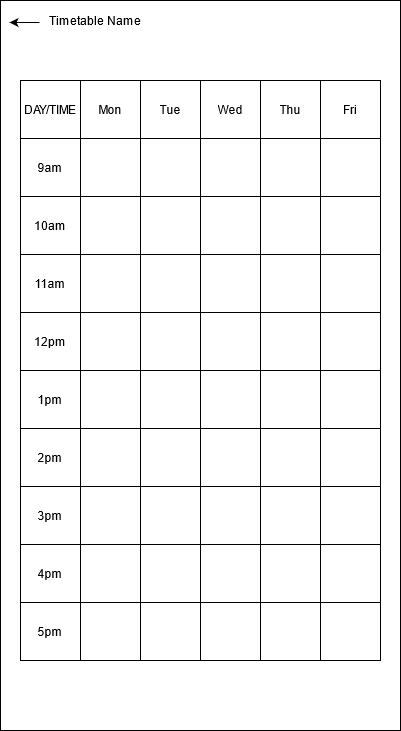

The diagram above was exported from draw.io. Its source (the exported page's mxGraphModel, read from the mxfile embedded in the PNG):
<mxGraphModel dx="1422" dy="752" grid="1" gridSize="10" guides="1" tooltips="1" connect="1" arrows="1" fold="1" page="1" pageScale="1" pageWidth="827" pageHeight="1169" math="0" shadow="0">
  <root>
    <mxCell id="0" />
    <mxCell id="1" parent="0" />
    <mxCell id="ilL2EE-ZtGS1r8flvggv-2" value="" style="rounded=0;whiteSpace=wrap;html=1;" vertex="1" parent="1">
      <mxGeometry x="120" y="40" width="400" height="730" as="geometry" />
    </mxCell>
    <mxCell id="ilL2EE-ZtGS1r8flvggv-3" value="" style="endArrow=classic;html=1;" edge="1" parent="1">
      <mxGeometry width="50" height="50" relative="1" as="geometry">
        <mxPoint x="159" y="62" as="sourcePoint" />
        <mxPoint x="129" y="62" as="targetPoint" />
      </mxGeometry>
    </mxCell>
    <mxCell id="ilL2EE-ZtGS1r8flvggv-4" value="Timetable Name" style="text;html=1;strokeColor=none;fillColor=none;align=center;verticalAlign=middle;whiteSpace=wrap;rounded=0;" vertex="1" parent="1">
      <mxGeometry x="160" y="50" width="110" height="20" as="geometry" />
    </mxCell>
    <mxCell id="ilL2EE-ZtGS1r8flvggv-5" value="" style="shape=table;html=1;whiteSpace=wrap;startSize=0;container=1;collapsible=0;childLayout=tableLayout;" vertex="1" parent="1">
      <mxGeometry x="140" y="120" width="360" height="580" as="geometry" />
    </mxCell>
    <mxCell id="ilL2EE-ZtGS1r8flvggv-6" value="" style="shape=partialRectangle;html=1;whiteSpace=wrap;collapsible=0;dropTarget=0;pointerEvents=0;fillColor=none;top=0;left=0;bottom=0;right=0;points=[[0,0.5],[1,0.5]];portConstraint=eastwest;" vertex="1" parent="ilL2EE-ZtGS1r8flvggv-5">
      <mxGeometry width="360" height="58" as="geometry" />
    </mxCell>
    <mxCell id="ilL2EE-ZtGS1r8flvggv-7" value="DAY/TIME" style="shape=partialRectangle;html=1;whiteSpace=wrap;connectable=0;fillColor=none;top=0;left=0;bottom=0;right=0;overflow=hidden;" vertex="1" parent="ilL2EE-ZtGS1r8flvggv-6">
      <mxGeometry width="60" height="58" as="geometry" />
    </mxCell>
    <mxCell id="ilL2EE-ZtGS1r8flvggv-8" value="Mon" style="shape=partialRectangle;html=1;whiteSpace=wrap;connectable=0;fillColor=none;top=0;left=0;bottom=0;right=0;overflow=hidden;" vertex="1" parent="ilL2EE-ZtGS1r8flvggv-6">
      <mxGeometry x="60" width="60" height="58" as="geometry" />
    </mxCell>
    <mxCell id="ilL2EE-ZtGS1r8flvggv-9" value="Tue" style="shape=partialRectangle;html=1;whiteSpace=wrap;connectable=0;fillColor=none;top=0;left=0;bottom=0;right=0;overflow=hidden;" vertex="1" parent="ilL2EE-ZtGS1r8flvggv-6">
      <mxGeometry x="120" width="60" height="58" as="geometry" />
    </mxCell>
    <mxCell id="ilL2EE-ZtGS1r8flvggv-18" value="Wed" style="shape=partialRectangle;html=1;whiteSpace=wrap;connectable=0;fillColor=none;top=0;left=0;bottom=0;right=0;overflow=hidden;" vertex="1" parent="ilL2EE-ZtGS1r8flvggv-6">
      <mxGeometry x="180" width="60" height="58" as="geometry" />
    </mxCell>
    <mxCell id="ilL2EE-ZtGS1r8flvggv-21" value="Thu" style="shape=partialRectangle;html=1;whiteSpace=wrap;connectable=0;fillColor=none;top=0;left=0;bottom=0;right=0;overflow=hidden;" vertex="1" parent="ilL2EE-ZtGS1r8flvggv-6">
      <mxGeometry x="240" width="60" height="58" as="geometry" />
    </mxCell>
    <mxCell id="ilL2EE-ZtGS1r8flvggv-24" value="Fri" style="shape=partialRectangle;html=1;whiteSpace=wrap;connectable=0;fillColor=none;top=0;left=0;bottom=0;right=0;overflow=hidden;" vertex="1" parent="ilL2EE-ZtGS1r8flvggv-6">
      <mxGeometry x="300" width="60" height="58" as="geometry" />
    </mxCell>
    <mxCell id="ilL2EE-ZtGS1r8flvggv-10" value="" style="shape=partialRectangle;html=1;whiteSpace=wrap;collapsible=0;dropTarget=0;pointerEvents=0;fillColor=none;top=0;left=0;bottom=0;right=0;points=[[0,0.5],[1,0.5]];portConstraint=eastwest;" vertex="1" parent="ilL2EE-ZtGS1r8flvggv-5">
      <mxGeometry y="58" width="360" height="58" as="geometry" />
    </mxCell>
    <mxCell id="ilL2EE-ZtGS1r8flvggv-11" value="9am" style="shape=partialRectangle;html=1;whiteSpace=wrap;connectable=0;fillColor=none;top=0;left=0;bottom=0;right=0;overflow=hidden;" vertex="1" parent="ilL2EE-ZtGS1r8flvggv-10">
      <mxGeometry width="60" height="58" as="geometry" />
    </mxCell>
    <mxCell id="ilL2EE-ZtGS1r8flvggv-12" value="" style="shape=partialRectangle;html=1;whiteSpace=wrap;connectable=0;fillColor=none;top=0;left=0;bottom=0;right=0;overflow=hidden;" vertex="1" parent="ilL2EE-ZtGS1r8flvggv-10">
      <mxGeometry x="60" width="60" height="58" as="geometry" />
    </mxCell>
    <mxCell id="ilL2EE-ZtGS1r8flvggv-13" value="" style="shape=partialRectangle;html=1;whiteSpace=wrap;connectable=0;fillColor=none;top=0;left=0;bottom=0;right=0;overflow=hidden;" vertex="1" parent="ilL2EE-ZtGS1r8flvggv-10">
      <mxGeometry x="120" width="60" height="58" as="geometry" />
    </mxCell>
    <mxCell id="ilL2EE-ZtGS1r8flvggv-19" style="shape=partialRectangle;html=1;whiteSpace=wrap;connectable=0;fillColor=none;top=0;left=0;bottom=0;right=0;overflow=hidden;" vertex="1" parent="ilL2EE-ZtGS1r8flvggv-10">
      <mxGeometry x="180" width="60" height="58" as="geometry" />
    </mxCell>
    <mxCell id="ilL2EE-ZtGS1r8flvggv-22" style="shape=partialRectangle;html=1;whiteSpace=wrap;connectable=0;fillColor=none;top=0;left=0;bottom=0;right=0;overflow=hidden;" vertex="1" parent="ilL2EE-ZtGS1r8flvggv-10">
      <mxGeometry x="240" width="60" height="58" as="geometry" />
    </mxCell>
    <mxCell id="ilL2EE-ZtGS1r8flvggv-25" style="shape=partialRectangle;html=1;whiteSpace=wrap;connectable=0;fillColor=none;top=0;left=0;bottom=0;right=0;overflow=hidden;" vertex="1" parent="ilL2EE-ZtGS1r8flvggv-10">
      <mxGeometry x="300" width="60" height="58" as="geometry" />
    </mxCell>
    <mxCell id="ilL2EE-ZtGS1r8flvggv-14" value="" style="shape=partialRectangle;html=1;whiteSpace=wrap;collapsible=0;dropTarget=0;pointerEvents=0;fillColor=none;top=0;left=0;bottom=0;right=0;points=[[0,0.5],[1,0.5]];portConstraint=eastwest;" vertex="1" parent="ilL2EE-ZtGS1r8flvggv-5">
      <mxGeometry y="116" width="360" height="58" as="geometry" />
    </mxCell>
    <mxCell id="ilL2EE-ZtGS1r8flvggv-15" value="10am" style="shape=partialRectangle;html=1;whiteSpace=wrap;connectable=0;fillColor=none;top=0;left=0;bottom=0;right=0;overflow=hidden;" vertex="1" parent="ilL2EE-ZtGS1r8flvggv-14">
      <mxGeometry width="60" height="58" as="geometry" />
    </mxCell>
    <mxCell id="ilL2EE-ZtGS1r8flvggv-16" value="" style="shape=partialRectangle;html=1;whiteSpace=wrap;connectable=0;fillColor=none;top=0;left=0;bottom=0;right=0;overflow=hidden;" vertex="1" parent="ilL2EE-ZtGS1r8flvggv-14">
      <mxGeometry x="60" width="60" height="58" as="geometry" />
    </mxCell>
    <mxCell id="ilL2EE-ZtGS1r8flvggv-17" value="" style="shape=partialRectangle;html=1;whiteSpace=wrap;connectable=0;fillColor=none;top=0;left=0;bottom=0;right=0;overflow=hidden;" vertex="1" parent="ilL2EE-ZtGS1r8flvggv-14">
      <mxGeometry x="120" width="60" height="58" as="geometry" />
    </mxCell>
    <mxCell id="ilL2EE-ZtGS1r8flvggv-20" style="shape=partialRectangle;html=1;whiteSpace=wrap;connectable=0;fillColor=none;top=0;left=0;bottom=0;right=0;overflow=hidden;" vertex="1" parent="ilL2EE-ZtGS1r8flvggv-14">
      <mxGeometry x="180" width="60" height="58" as="geometry" />
    </mxCell>
    <mxCell id="ilL2EE-ZtGS1r8flvggv-23" style="shape=partialRectangle;html=1;whiteSpace=wrap;connectable=0;fillColor=none;top=0;left=0;bottom=0;right=0;overflow=hidden;" vertex="1" parent="ilL2EE-ZtGS1r8flvggv-14">
      <mxGeometry x="240" width="60" height="58" as="geometry" />
    </mxCell>
    <mxCell id="ilL2EE-ZtGS1r8flvggv-26" style="shape=partialRectangle;html=1;whiteSpace=wrap;connectable=0;fillColor=none;top=0;left=0;bottom=0;right=0;overflow=hidden;" vertex="1" parent="ilL2EE-ZtGS1r8flvggv-14">
      <mxGeometry x="300" width="60" height="58" as="geometry" />
    </mxCell>
    <mxCell id="ilL2EE-ZtGS1r8flvggv-27" style="shape=partialRectangle;html=1;whiteSpace=wrap;collapsible=0;dropTarget=0;pointerEvents=0;fillColor=none;top=0;left=0;bottom=0;right=0;points=[[0,0.5],[1,0.5]];portConstraint=eastwest;" vertex="1" parent="ilL2EE-ZtGS1r8flvggv-5">
      <mxGeometry y="174" width="360" height="58" as="geometry" />
    </mxCell>
    <mxCell id="ilL2EE-ZtGS1r8flvggv-28" value="11am" style="shape=partialRectangle;html=1;whiteSpace=wrap;connectable=0;fillColor=none;top=0;left=0;bottom=0;right=0;overflow=hidden;" vertex="1" parent="ilL2EE-ZtGS1r8flvggv-27">
      <mxGeometry width="60" height="58" as="geometry" />
    </mxCell>
    <mxCell id="ilL2EE-ZtGS1r8flvggv-29" style="shape=partialRectangle;html=1;whiteSpace=wrap;connectable=0;fillColor=none;top=0;left=0;bottom=0;right=0;overflow=hidden;" vertex="1" parent="ilL2EE-ZtGS1r8flvggv-27">
      <mxGeometry x="60" width="60" height="58" as="geometry" />
    </mxCell>
    <mxCell id="ilL2EE-ZtGS1r8flvggv-30" style="shape=partialRectangle;html=1;whiteSpace=wrap;connectable=0;fillColor=none;top=0;left=0;bottom=0;right=0;overflow=hidden;" vertex="1" parent="ilL2EE-ZtGS1r8flvggv-27">
      <mxGeometry x="120" width="60" height="58" as="geometry" />
    </mxCell>
    <mxCell id="ilL2EE-ZtGS1r8flvggv-31" style="shape=partialRectangle;html=1;whiteSpace=wrap;connectable=0;fillColor=none;top=0;left=0;bottom=0;right=0;overflow=hidden;" vertex="1" parent="ilL2EE-ZtGS1r8flvggv-27">
      <mxGeometry x="180" width="60" height="58" as="geometry" />
    </mxCell>
    <mxCell id="ilL2EE-ZtGS1r8flvggv-32" style="shape=partialRectangle;html=1;whiteSpace=wrap;connectable=0;fillColor=none;top=0;left=0;bottom=0;right=0;overflow=hidden;" vertex="1" parent="ilL2EE-ZtGS1r8flvggv-27">
      <mxGeometry x="240" width="60" height="58" as="geometry" />
    </mxCell>
    <mxCell id="ilL2EE-ZtGS1r8flvggv-33" style="shape=partialRectangle;html=1;whiteSpace=wrap;connectable=0;fillColor=none;top=0;left=0;bottom=0;right=0;overflow=hidden;" vertex="1" parent="ilL2EE-ZtGS1r8flvggv-27">
      <mxGeometry x="300" width="60" height="58" as="geometry" />
    </mxCell>
    <mxCell id="ilL2EE-ZtGS1r8flvggv-34" style="shape=partialRectangle;html=1;whiteSpace=wrap;collapsible=0;dropTarget=0;pointerEvents=0;fillColor=none;top=0;left=0;bottom=0;right=0;points=[[0,0.5],[1,0.5]];portConstraint=eastwest;" vertex="1" parent="ilL2EE-ZtGS1r8flvggv-5">
      <mxGeometry y="232" width="360" height="58" as="geometry" />
    </mxCell>
    <mxCell id="ilL2EE-ZtGS1r8flvggv-35" value="12pm" style="shape=partialRectangle;html=1;whiteSpace=wrap;connectable=0;fillColor=none;top=0;left=0;bottom=0;right=0;overflow=hidden;" vertex="1" parent="ilL2EE-ZtGS1r8flvggv-34">
      <mxGeometry width="60" height="58" as="geometry" />
    </mxCell>
    <mxCell id="ilL2EE-ZtGS1r8flvggv-36" style="shape=partialRectangle;html=1;whiteSpace=wrap;connectable=0;fillColor=none;top=0;left=0;bottom=0;right=0;overflow=hidden;" vertex="1" parent="ilL2EE-ZtGS1r8flvggv-34">
      <mxGeometry x="60" width="60" height="58" as="geometry" />
    </mxCell>
    <mxCell id="ilL2EE-ZtGS1r8flvggv-37" style="shape=partialRectangle;html=1;whiteSpace=wrap;connectable=0;fillColor=none;top=0;left=0;bottom=0;right=0;overflow=hidden;" vertex="1" parent="ilL2EE-ZtGS1r8flvggv-34">
      <mxGeometry x="120" width="60" height="58" as="geometry" />
    </mxCell>
    <mxCell id="ilL2EE-ZtGS1r8flvggv-38" style="shape=partialRectangle;html=1;whiteSpace=wrap;connectable=0;fillColor=none;top=0;left=0;bottom=0;right=0;overflow=hidden;" vertex="1" parent="ilL2EE-ZtGS1r8flvggv-34">
      <mxGeometry x="180" width="60" height="58" as="geometry" />
    </mxCell>
    <mxCell id="ilL2EE-ZtGS1r8flvggv-39" style="shape=partialRectangle;html=1;whiteSpace=wrap;connectable=0;fillColor=none;top=0;left=0;bottom=0;right=0;overflow=hidden;" vertex="1" parent="ilL2EE-ZtGS1r8flvggv-34">
      <mxGeometry x="240" width="60" height="58" as="geometry" />
    </mxCell>
    <mxCell id="ilL2EE-ZtGS1r8flvggv-40" style="shape=partialRectangle;html=1;whiteSpace=wrap;connectable=0;fillColor=none;top=0;left=0;bottom=0;right=0;overflow=hidden;" vertex="1" parent="ilL2EE-ZtGS1r8flvggv-34">
      <mxGeometry x="300" width="60" height="58" as="geometry" />
    </mxCell>
    <mxCell id="ilL2EE-ZtGS1r8flvggv-41" style="shape=partialRectangle;html=1;whiteSpace=wrap;collapsible=0;dropTarget=0;pointerEvents=0;fillColor=none;top=0;left=0;bottom=0;right=0;points=[[0,0.5],[1,0.5]];portConstraint=eastwest;" vertex="1" parent="ilL2EE-ZtGS1r8flvggv-5">
      <mxGeometry y="290" width="360" height="58" as="geometry" />
    </mxCell>
    <mxCell id="ilL2EE-ZtGS1r8flvggv-42" value="1pm" style="shape=partialRectangle;html=1;whiteSpace=wrap;connectable=0;fillColor=none;top=0;left=0;bottom=0;right=0;overflow=hidden;" vertex="1" parent="ilL2EE-ZtGS1r8flvggv-41">
      <mxGeometry width="60" height="58" as="geometry" />
    </mxCell>
    <mxCell id="ilL2EE-ZtGS1r8flvggv-43" style="shape=partialRectangle;html=1;whiteSpace=wrap;connectable=0;fillColor=none;top=0;left=0;bottom=0;right=0;overflow=hidden;" vertex="1" parent="ilL2EE-ZtGS1r8flvggv-41">
      <mxGeometry x="60" width="60" height="58" as="geometry" />
    </mxCell>
    <mxCell id="ilL2EE-ZtGS1r8flvggv-44" style="shape=partialRectangle;html=1;whiteSpace=wrap;connectable=0;fillColor=none;top=0;left=0;bottom=0;right=0;overflow=hidden;" vertex="1" parent="ilL2EE-ZtGS1r8flvggv-41">
      <mxGeometry x="120" width="60" height="58" as="geometry" />
    </mxCell>
    <mxCell id="ilL2EE-ZtGS1r8flvggv-45" style="shape=partialRectangle;html=1;whiteSpace=wrap;connectable=0;fillColor=none;top=0;left=0;bottom=0;right=0;overflow=hidden;" vertex="1" parent="ilL2EE-ZtGS1r8flvggv-41">
      <mxGeometry x="180" width="60" height="58" as="geometry" />
    </mxCell>
    <mxCell id="ilL2EE-ZtGS1r8flvggv-46" style="shape=partialRectangle;html=1;whiteSpace=wrap;connectable=0;fillColor=none;top=0;left=0;bottom=0;right=0;overflow=hidden;" vertex="1" parent="ilL2EE-ZtGS1r8flvggv-41">
      <mxGeometry x="240" width="60" height="58" as="geometry" />
    </mxCell>
    <mxCell id="ilL2EE-ZtGS1r8flvggv-47" style="shape=partialRectangle;html=1;whiteSpace=wrap;connectable=0;fillColor=none;top=0;left=0;bottom=0;right=0;overflow=hidden;" vertex="1" parent="ilL2EE-ZtGS1r8flvggv-41">
      <mxGeometry x="300" width="60" height="58" as="geometry" />
    </mxCell>
    <mxCell id="ilL2EE-ZtGS1r8flvggv-48" style="shape=partialRectangle;html=1;whiteSpace=wrap;collapsible=0;dropTarget=0;pointerEvents=0;fillColor=none;top=0;left=0;bottom=0;right=0;points=[[0,0.5],[1,0.5]];portConstraint=eastwest;" vertex="1" parent="ilL2EE-ZtGS1r8flvggv-5">
      <mxGeometry y="348" width="360" height="58" as="geometry" />
    </mxCell>
    <mxCell id="ilL2EE-ZtGS1r8flvggv-49" value="2pm" style="shape=partialRectangle;html=1;whiteSpace=wrap;connectable=0;fillColor=none;top=0;left=0;bottom=0;right=0;overflow=hidden;" vertex="1" parent="ilL2EE-ZtGS1r8flvggv-48">
      <mxGeometry width="60" height="58" as="geometry" />
    </mxCell>
    <mxCell id="ilL2EE-ZtGS1r8flvggv-50" style="shape=partialRectangle;html=1;whiteSpace=wrap;connectable=0;fillColor=none;top=0;left=0;bottom=0;right=0;overflow=hidden;" vertex="1" parent="ilL2EE-ZtGS1r8flvggv-48">
      <mxGeometry x="60" width="60" height="58" as="geometry" />
    </mxCell>
    <mxCell id="ilL2EE-ZtGS1r8flvggv-51" style="shape=partialRectangle;html=1;whiteSpace=wrap;connectable=0;fillColor=none;top=0;left=0;bottom=0;right=0;overflow=hidden;" vertex="1" parent="ilL2EE-ZtGS1r8flvggv-48">
      <mxGeometry x="120" width="60" height="58" as="geometry" />
    </mxCell>
    <mxCell id="ilL2EE-ZtGS1r8flvggv-52" style="shape=partialRectangle;html=1;whiteSpace=wrap;connectable=0;fillColor=none;top=0;left=0;bottom=0;right=0;overflow=hidden;" vertex="1" parent="ilL2EE-ZtGS1r8flvggv-48">
      <mxGeometry x="180" width="60" height="58" as="geometry" />
    </mxCell>
    <mxCell id="ilL2EE-ZtGS1r8flvggv-53" style="shape=partialRectangle;html=1;whiteSpace=wrap;connectable=0;fillColor=none;top=0;left=0;bottom=0;right=0;overflow=hidden;" vertex="1" parent="ilL2EE-ZtGS1r8flvggv-48">
      <mxGeometry x="240" width="60" height="58" as="geometry" />
    </mxCell>
    <mxCell id="ilL2EE-ZtGS1r8flvggv-54" style="shape=partialRectangle;html=1;whiteSpace=wrap;connectable=0;fillColor=none;top=0;left=0;bottom=0;right=0;overflow=hidden;" vertex="1" parent="ilL2EE-ZtGS1r8flvggv-48">
      <mxGeometry x="300" width="60" height="58" as="geometry" />
    </mxCell>
    <mxCell id="ilL2EE-ZtGS1r8flvggv-62" style="shape=partialRectangle;html=1;whiteSpace=wrap;collapsible=0;dropTarget=0;pointerEvents=0;fillColor=none;top=0;left=0;bottom=0;right=0;points=[[0,0.5],[1,0.5]];portConstraint=eastwest;" vertex="1" parent="ilL2EE-ZtGS1r8flvggv-5">
      <mxGeometry y="406" width="360" height="58" as="geometry" />
    </mxCell>
    <mxCell id="ilL2EE-ZtGS1r8flvggv-63" value="3pm" style="shape=partialRectangle;html=1;whiteSpace=wrap;connectable=0;fillColor=none;top=0;left=0;bottom=0;right=0;overflow=hidden;" vertex="1" parent="ilL2EE-ZtGS1r8flvggv-62">
      <mxGeometry width="60" height="58" as="geometry" />
    </mxCell>
    <mxCell id="ilL2EE-ZtGS1r8flvggv-64" style="shape=partialRectangle;html=1;whiteSpace=wrap;connectable=0;fillColor=none;top=0;left=0;bottom=0;right=0;overflow=hidden;" vertex="1" parent="ilL2EE-ZtGS1r8flvggv-62">
      <mxGeometry x="60" width="60" height="58" as="geometry" />
    </mxCell>
    <mxCell id="ilL2EE-ZtGS1r8flvggv-65" style="shape=partialRectangle;html=1;whiteSpace=wrap;connectable=0;fillColor=none;top=0;left=0;bottom=0;right=0;overflow=hidden;" vertex="1" parent="ilL2EE-ZtGS1r8flvggv-62">
      <mxGeometry x="120" width="60" height="58" as="geometry" />
    </mxCell>
    <mxCell id="ilL2EE-ZtGS1r8flvggv-66" style="shape=partialRectangle;html=1;whiteSpace=wrap;connectable=0;fillColor=none;top=0;left=0;bottom=0;right=0;overflow=hidden;" vertex="1" parent="ilL2EE-ZtGS1r8flvggv-62">
      <mxGeometry x="180" width="60" height="58" as="geometry" />
    </mxCell>
    <mxCell id="ilL2EE-ZtGS1r8flvggv-67" style="shape=partialRectangle;html=1;whiteSpace=wrap;connectable=0;fillColor=none;top=0;left=0;bottom=0;right=0;overflow=hidden;" vertex="1" parent="ilL2EE-ZtGS1r8flvggv-62">
      <mxGeometry x="240" width="60" height="58" as="geometry" />
    </mxCell>
    <mxCell id="ilL2EE-ZtGS1r8flvggv-68" style="shape=partialRectangle;html=1;whiteSpace=wrap;connectable=0;fillColor=none;top=0;left=0;bottom=0;right=0;overflow=hidden;" vertex="1" parent="ilL2EE-ZtGS1r8flvggv-62">
      <mxGeometry x="300" width="60" height="58" as="geometry" />
    </mxCell>
    <mxCell id="ilL2EE-ZtGS1r8flvggv-55" style="shape=partialRectangle;html=1;whiteSpace=wrap;collapsible=0;dropTarget=0;pointerEvents=0;fillColor=none;top=0;left=0;bottom=0;right=0;points=[[0,0.5],[1,0.5]];portConstraint=eastwest;" vertex="1" parent="ilL2EE-ZtGS1r8flvggv-5">
      <mxGeometry y="464" width="360" height="58" as="geometry" />
    </mxCell>
    <mxCell id="ilL2EE-ZtGS1r8flvggv-56" value="4pm" style="shape=partialRectangle;html=1;whiteSpace=wrap;connectable=0;fillColor=none;top=0;left=0;bottom=0;right=0;overflow=hidden;" vertex="1" parent="ilL2EE-ZtGS1r8flvggv-55">
      <mxGeometry width="60" height="58" as="geometry" />
    </mxCell>
    <mxCell id="ilL2EE-ZtGS1r8flvggv-57" style="shape=partialRectangle;html=1;whiteSpace=wrap;connectable=0;fillColor=none;top=0;left=0;bottom=0;right=0;overflow=hidden;" vertex="1" parent="ilL2EE-ZtGS1r8flvggv-55">
      <mxGeometry x="60" width="60" height="58" as="geometry" />
    </mxCell>
    <mxCell id="ilL2EE-ZtGS1r8flvggv-58" style="shape=partialRectangle;html=1;whiteSpace=wrap;connectable=0;fillColor=none;top=0;left=0;bottom=0;right=0;overflow=hidden;" vertex="1" parent="ilL2EE-ZtGS1r8flvggv-55">
      <mxGeometry x="120" width="60" height="58" as="geometry" />
    </mxCell>
    <mxCell id="ilL2EE-ZtGS1r8flvggv-59" style="shape=partialRectangle;html=1;whiteSpace=wrap;connectable=0;fillColor=none;top=0;left=0;bottom=0;right=0;overflow=hidden;" vertex="1" parent="ilL2EE-ZtGS1r8flvggv-55">
      <mxGeometry x="180" width="60" height="58" as="geometry" />
    </mxCell>
    <mxCell id="ilL2EE-ZtGS1r8flvggv-60" style="shape=partialRectangle;html=1;whiteSpace=wrap;connectable=0;fillColor=none;top=0;left=0;bottom=0;right=0;overflow=hidden;" vertex="1" parent="ilL2EE-ZtGS1r8flvggv-55">
      <mxGeometry x="240" width="60" height="58" as="geometry" />
    </mxCell>
    <mxCell id="ilL2EE-ZtGS1r8flvggv-61" style="shape=partialRectangle;html=1;whiteSpace=wrap;connectable=0;fillColor=none;top=0;left=0;bottom=0;right=0;overflow=hidden;" vertex="1" parent="ilL2EE-ZtGS1r8flvggv-55">
      <mxGeometry x="300" width="60" height="58" as="geometry" />
    </mxCell>
    <mxCell id="ilL2EE-ZtGS1r8flvggv-76" style="shape=partialRectangle;html=1;whiteSpace=wrap;collapsible=0;dropTarget=0;pointerEvents=0;fillColor=none;top=0;left=0;bottom=0;right=0;points=[[0,0.5],[1,0.5]];portConstraint=eastwest;" vertex="1" parent="ilL2EE-ZtGS1r8flvggv-5">
      <mxGeometry y="522" width="360" height="58" as="geometry" />
    </mxCell>
    <mxCell id="ilL2EE-ZtGS1r8flvggv-77" value="5pm" style="shape=partialRectangle;html=1;whiteSpace=wrap;connectable=0;fillColor=none;top=0;left=0;bottom=0;right=0;overflow=hidden;" vertex="1" parent="ilL2EE-ZtGS1r8flvggv-76">
      <mxGeometry width="60" height="58" as="geometry" />
    </mxCell>
    <mxCell id="ilL2EE-ZtGS1r8flvggv-78" style="shape=partialRectangle;html=1;whiteSpace=wrap;connectable=0;fillColor=none;top=0;left=0;bottom=0;right=0;overflow=hidden;" vertex="1" parent="ilL2EE-ZtGS1r8flvggv-76">
      <mxGeometry x="60" width="60" height="58" as="geometry" />
    </mxCell>
    <mxCell id="ilL2EE-ZtGS1r8flvggv-79" style="shape=partialRectangle;html=1;whiteSpace=wrap;connectable=0;fillColor=none;top=0;left=0;bottom=0;right=0;overflow=hidden;" vertex="1" parent="ilL2EE-ZtGS1r8flvggv-76">
      <mxGeometry x="120" width="60" height="58" as="geometry" />
    </mxCell>
    <mxCell id="ilL2EE-ZtGS1r8flvggv-80" style="shape=partialRectangle;html=1;whiteSpace=wrap;connectable=0;fillColor=none;top=0;left=0;bottom=0;right=0;overflow=hidden;" vertex="1" parent="ilL2EE-ZtGS1r8flvggv-76">
      <mxGeometry x="180" width="60" height="58" as="geometry" />
    </mxCell>
    <mxCell id="ilL2EE-ZtGS1r8flvggv-81" style="shape=partialRectangle;html=1;whiteSpace=wrap;connectable=0;fillColor=none;top=0;left=0;bottom=0;right=0;overflow=hidden;" vertex="1" parent="ilL2EE-ZtGS1r8flvggv-76">
      <mxGeometry x="240" width="60" height="58" as="geometry" />
    </mxCell>
    <mxCell id="ilL2EE-ZtGS1r8flvggv-82" style="shape=partialRectangle;html=1;whiteSpace=wrap;connectable=0;fillColor=none;top=0;left=0;bottom=0;right=0;overflow=hidden;" vertex="1" parent="ilL2EE-ZtGS1r8flvggv-76">
      <mxGeometry x="300" width="60" height="58" as="geometry" />
    </mxCell>
  </root>
</mxGraphModel>